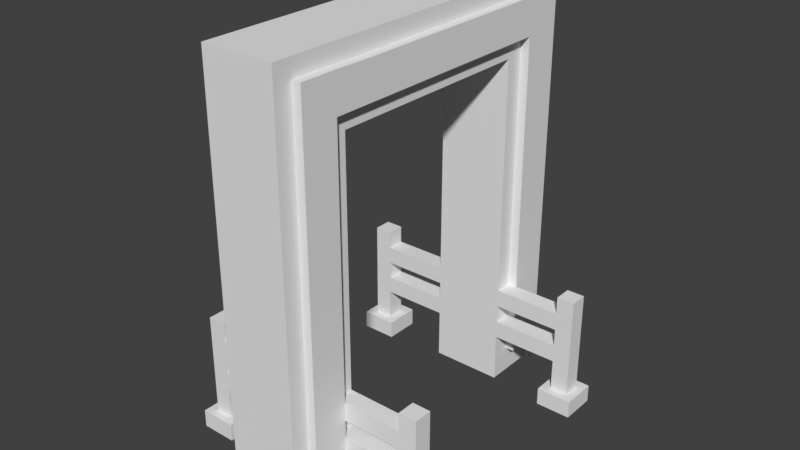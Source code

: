 # Source: doorArch1.blend  (saved by Blender 2.79.0; exported with 4.5.12 LTS)
import bpy
from mathutils import Matrix  # noqa: F401  (used for matrix-valued properties, if any)

bpy.ops.wm.read_factory_settings(use_empty=True)
scene = bpy.context.scene
scene.name = 'Scene'

# ---- collections
col_collection_1 = bpy.data.collections.new('Collection 1'); scene.collection.children.link(col_collection_1)

# ---- materials (node trees are filled in below, after node groups)
mat_material = bpy.data.materials.new('Material')
mat_material.alpha_threshold = 0.0
mat_material.use_transparent_shadow = False
mat_material.roughness = 0.5
mat_material.line_color = (0.0, 0.0, 0.0, 1.0)

# ---- material node trees

# ---- world
world_world = bpy.data.worlds.new('World'); scene.world = world_world
world_world.color = (0.05088, 0.05088, 0.05088)
world_world.use_sun_shadow = False
world_world.sun_shadow_jitter_overblur = 0.0
world_world.cycles.sampling_method = 'MANUAL'

# ---- meshes
me_cube_001 = bpy.data.meshes.new('Cube.001')
me_cube_001.from_pydata([(1.5, -3.5, 10.02), (1.5, -2.7, 10.0), (1.5, 3.5, 10.02), (1.5, 2.7, 10.0), (1.5, 4.5, -0.2333), (1.5, 3.5, -0.2333), (1.5, 4.5, 8.217), (1.5, 3.5, 8.217), (1.5, -3.5, -0.2333), (1.5, -4.5, -0.2333), (1.5, -3.5, 8.217), (1.5, -4.5, 8.217), (1.5, 4.5, 10.02), (1.5, -4.5, 10.02), (1.5, -3.5, 9.0), (1.5, 3.5, 9.0), (1.5, -2.7, 9.0), (1.5, 2.7, 9.0), (-3.5, -3.5, 10.02), (-3.5, -2.7, 10.0), (-3.5, 3.5, 10.02), (-3.5, 2.7, 10.0), (-3.5, 4.5, -0.2333), (-3.5, 3.5, -0.2333), (-3.5, 4.5, 8.217), (-3.5, 3.5, 8.217), (-3.5, -3.5, -0.2333), (-3.5, -4.5, -0.2333), (-3.5, -3.5, 8.217), (-3.5, -4.5, 8.217), (-3.5, 4.5, 10.02), (-3.5, -4.5, 10.02), (-3.5, -3.5, 9.0), (-3.5, 3.5, 9.0), (-3.5, -2.7, 9.0), (-3.5, 2.7, 9.0)], [], [(4, 6, 7, 5), (8, 10, 11, 9), (11, 10, 14, 0, 13), (7, 6, 12, 2, 15), (17, 15, 2, 3), (16, 17, 3, 1), (0, 14, 16, 1), (22, 23, 25, 24), (26, 27, 29, 28), (29, 31, 18, 32, 28), (25, 33, 20, 30, 24), (35, 21, 20, 33), (34, 19, 21, 35), (18, 19, 34, 32)])
me_cube_001.materials.append(mat_material)
me_cube_001.use_remesh_preserve_volume = False
me_cube_001.use_remesh_preserve_attributes = False
me_cube_001.use_mirror_vertex_groups = False
me_cube_001.update()
me_cube_002 = bpy.data.meshes.new('Cube.002')
me_cube_002.from_pydata([(1.0, 10.0, -6.5), (1.0, 6.0, -6.5), (-1.0, 6.0, -6.5), (1.0, 10.0, 31.5), (1.0, 6.0, 31.5), (-1.0, 6.0, 31.5), (1.0, -6.0, -6.5), (1.0, -10.0, -6.5), (-1.0, -10.0, -6.5), (-1.0, -6.0, -6.5), (1.0, -6.0, 31.5), (1.0, -10.0, 31.5), (-1.0, -10.0, 31.5), (1.0, 10.0, 39.5), (1.0, 6.0, 39.5), (-1.0, 6.0, 39.5), (1.0, -6.0, 39.5), (1.0, -10.0, 39.5), (-1.0, -10.0, 39.5), (1.0, 9.0, -3.433), (1.0, 7.0, -3.433), (1.0, 9.0, 30.37), (1.0, 7.0, 30.37), (1.0, -7.0, -3.433), (1.0, -9.0, -3.433), (1.0, -7.0, 30.37), (1.0, -9.0, 30.37), (1.0, 9.0, 37.57), (1.0, 7.0, 37.57), (1.0, -7.0, 37.57), (1.0, -9.0, 37.57), (1.0, -5.4, 33.5), (1.0, -5.4, 37.5), (1.0, 5.4, 33.5), (1.0, 5.4, 37.5), (1.0, 7.0, 33.5), (1.0, -7.0, 33.5), (1.5, -7.0, 37.57), (1.5, -5.4, 37.5), (1.5, 7.0, 37.57), (1.5, 5.4, 37.5), (1.5, 9.0, -3.433), (1.5, 7.0, -3.433), (1.5, 9.0, 30.37), (1.5, 7.0, 30.37), (1.5, -7.0, -3.433), (1.5, -9.0, -3.433), (1.5, -7.0, 30.37), (1.5, -9.0, 30.37), (1.5, 9.0, 37.57), (1.5, -9.0, 37.57), (1.5, -7.0, 33.5), (1.5, 7.0, 33.5), (1.5, -5.4, 33.5), (1.5, 5.4, 33.5), (-3.0, -10.0, -6.5), (-3.0, -6.0, -6.5), (-3.0, -10.0, 31.5), (-3.0, -6.0, 31.5), (-1.0, -6.0, 31.5), (-3.0, 6.0, -6.5), (-3.0, 10.0, -6.5), (-1.0, 10.0, -6.5), (-3.0, 6.0, 31.5), (-3.0, 10.0, 31.5), (-1.0, 10.0, 31.5), (-3.0, -10.0, 39.5), (-3.0, -6.0, 39.5), (-1.0, -6.0, 39.5), (-3.0, 6.0, 39.5), (-3.0, 10.0, 39.5), (-1.0, 10.0, 39.5), (-3.0, -9.0, -3.433), (-3.0, -7.0, -3.433), (-3.0, -9.0, 30.37), (-3.0, -7.0, 30.37), (-3.0, 7.0, -3.433), (-3.0, 9.0, -3.433), (-3.0, 7.0, 30.37), (-3.0, 9.0, 30.37), (-3.0, -9.0, 37.57), (-3.0, -7.0, 37.57), (-3.0, 7.0, 37.57), (-3.0, 9.0, 37.57), (-3.0, 5.4, 33.5), (-3.0, 5.4, 37.5), (-3.0, -5.4, 33.5), (-3.0, -5.4, 37.5), (-3.0, -7.0, 33.5), (-3.0, 7.0, 33.5), (-3.5, 7.0, 37.57), (-3.5, 5.4, 37.5), (-3.5, -7.0, 37.57), (-3.5, -5.4, 37.5), (-3.5, -9.0, -3.433), (-3.5, -7.0, -3.433), (-3.5, -9.0, 30.37), (-3.5, -7.0, 30.37), (-3.5, 7.0, -3.433), (-3.5, 9.0, -3.433), (-3.5, 7.0, 30.37), (-3.5, 9.0, 30.37), (-3.5, -9.0, 37.57), (-3.5, 9.0, 37.57), (-3.5, 7.0, 33.5), (-3.5, -7.0, 33.5), (-3.5, 5.4, 33.5), (-3.5, -5.4, 33.5), (4.751, 7.0, -1.0), (4.751, 6.0, -1.0), (4.751, 7.0, 1.0), (4.751, 6.0, 1.0), (4.751, 7.0, 3.0), (4.751, 6.0, 3.0), (4.751, 7.0, 5.0), (4.751, 6.0, 5.0), (5.751, 7.0, -1.0), (5.751, 6.0, -1.0), (5.751, 7.0, 1.0), (5.751, 6.0, 1.0), (5.751, 7.0, 3.0), (5.751, 6.0, 3.0), (5.751, 7.0, 5.0), (5.751, 6.0, 5.0), (4.751, 7.0, 7.0), (4.751, 6.0, 7.0), (5.751, 7.0, 7.0), (5.751, 6.0, 7.0), (4.751, 7.0, -4.5), (4.751, 6.0, -4.5), (5.751, 7.0, -4.5), (5.751, 6.0, -4.5), (4.251, 7.5, -4.5), (4.251, 5.5, -4.5), (6.251, 7.5, -4.5), (6.251, 5.5, -4.5), (4.251, 7.5, -6.5), (4.251, 5.5, -6.5), (6.251, 7.5, -6.5), (6.251, 5.5, -6.5), (1.001, 7.0, 1.0), (1.001, 7.0, -1.0), (4.751, -6.0, -1.0), (4.751, -7.0, -1.0), (4.751, -6.0, 1.0), (4.751, -7.0, 1.0), (4.751, -6.0, 3.0), (4.751, -7.0, 3.0), (4.751, -6.0, 5.0), (4.751, -7.0, 5.0), (5.751, -6.0, -1.0), (5.751, -7.0, -1.0), (5.751, -6.0, 1.0), (5.751, -7.0, 1.0), (5.751, -6.0, 3.0), (5.751, -7.0, 3.0), (5.751, -6.0, 5.0), (5.751, -7.0, 5.0), (4.751, -6.0, 7.0), (4.751, -7.0, 7.0), (5.751, -6.0, 7.0), (5.751, -7.0, 7.0), (4.751, -6.0, -4.5), (4.751, -7.0, -4.5), (5.751, -6.0, -4.5), (5.751, -7.0, -4.5), (4.251, -5.5, -4.5), (4.251, -7.5, -4.5), (6.251, -5.5, -4.5), (6.251, -7.5, -4.5), (4.251, -5.5, -6.5), (4.251, -7.5, -6.5), (6.251, -5.5, -6.5), (6.251, -7.5, -6.5), (1.001, -6.0, 5.0), (-6.749, -7.0, -1.0), (-6.749, -6.0, -1.0), (-6.749, -7.0, 1.0), (-6.749, -6.0, 1.0), (-6.749, -7.0, 3.0), (-6.749, -6.0, 3.0), (-6.749, -7.0, 5.0), (-6.749, -6.0, 5.0), (-7.749, -7.0, -1.0), (-7.749, -6.0, -1.0), (-7.749, -7.0, 1.0), (-7.749, -6.0, 1.0), (-7.749, -7.0, 3.0), (-7.749, -6.0, 3.0), (-7.749, -7.0, 5.0), (-7.749, -6.0, 5.0), (-6.749, -7.0, 7.0), (-6.749, -6.0, 7.0), (-7.749, -7.0, 7.0), (-7.749, -6.0, 7.0), (-6.749, -7.0, -4.5), (-6.749, -6.0, -4.5), (-7.749, -7.0, -4.5), (-7.749, -6.0, -4.5), (-6.249, -7.5, -4.5), (-6.249, -5.5, -4.5), (-8.249, -7.5, -4.5), (-8.249, -5.5, -4.5), (-6.249, -7.5, -6.5), (-6.249, -5.5, -6.5), (-8.249, -7.5, -6.5), (-8.249, -5.5, -6.5), (-6.749, 6.0, -1.0), (-6.749, 7.0, -1.0), (-6.749, 6.0, 1.0), (-6.749, 7.0, 1.0), (-6.749, 6.0, 3.0), (-6.749, 7.0, 3.0), (-6.749, 6.0, 5.0), (-6.749, 7.0, 5.0), (-7.749, 6.0, -1.0), (-7.749, 7.0, -1.0), (-7.749, 6.0, 1.0), (-7.749, 7.0, 1.0), (-7.749, 6.0, 3.0), (-7.749, 7.0, 3.0), (-7.749, 6.0, 5.0), (-7.749, 7.0, 5.0), (-6.749, 6.0, 7.0), (-6.749, 7.0, 7.0), (-7.749, 6.0, 7.0), (-7.749, 7.0, 7.0), (-6.749, 6.0, -4.5), (-6.749, 7.0, -4.5), (-7.749, 6.0, -4.5), (-7.749, 7.0, -4.5), (-6.249, 5.5, -4.5), (-6.249, 7.5, -4.5), (-8.249, 5.5, -4.5), (-8.249, 7.5, -4.5), (-6.249, 5.5, -6.5), (-6.249, 7.5, -6.5), (-8.249, 5.5, -6.5), (-8.249, 7.5, -6.5), (1.0, -9.0, 5.0), (-3.0, -6.0, 5.0), (-3.0, 7.0, 5.0), (1.602, -7.0, 5.0), (-1.0, -10.0, 5.0), (1.0, 10.0, 5.0), (1.0, 9.0, 5.0), (-4.014, 6.0, 5.0), (1.0, 7.0, 5.0), (-3.0, 10.0, 5.0), (-3.5, 7.0, 5.0), (-3.0, 9.0, 5.0), (-1.0, -6.0, 5.0), (1.5, -9.0, 5.0), (1.0, 6.0, 5.0), (-1.0, 10.0, 5.0), (1.5, 9.0, 5.0), (-4.014, -7.0, 5.0), (-3.0, -7.0, 5.0), (1.0, -6.0, 5.0), (-1.0, 6.0, 5.0), (-4.014, 7.0, 5.0), (1.5, 7.0, 5.0), (-3.0, -9.0, 5.0), (1.602, -6.0, 5.0), (-3.5, -9.0, 5.0), (1.0, -7.0, 5.0), (-3.5, 9.0, 5.0), (-4.014, -6.0, 5.0), (-3.0, 6.0, 5.0), (-3.5, -7.0, 5.0), (-3.0, -10.0, 5.0), (1.0, -10.0, 5.0), (1.5, -7.0, 5.0), (-3.0, 6.0, 3.0), (-4.007, -6.0, 3.0), (-4.007, 6.0, 3.0), (1.0, -6.0, 3.0), (1.0, 6.0, 3.0), (-3.5, 7.0, 3.0), (1.0, 10.0, 3.0), (1.0, -9.0, 3.0), (-3.5, -7.0, 3.0), (-3.5, -9.0, 3.0), (-1.0, 6.0, 3.0), (2.037, -7.0, 3.0), (-1.0, 10.0, 3.0), (-4.007, -7.0, 3.0), (-3.0, 9.0, 3.0), (1.0, 9.0, 3.0), (-3.0, -6.0, 3.0), (-3.0, -10.0, 3.0), (1.0, -7.0, 3.0), (1.5, 9.0, 3.0), (-1.0, -6.0, 3.0), (2.037, 6.0, 3.0), (2.037, -6.0, 3.0), (-3.0, 7.0, 3.0), (1.0, -10.0, 3.0), (-3.5, 9.0, 3.0), (1.5, 7.0, 3.0), (1.5, -9.0, 3.0), (1.0, 7.0, 3.0), (-4.007, 7.0, 3.0), (-3.0, -9.0, 3.0), (-3.0, -7.0, 3.0), (-3.0, 10.0, 3.0), (-1.0, -10.0, 3.0), (1.5, -7.0, 3.0), (-4.53, 6.0, 1.0), (1.0, -10.0, 1.0), (1.5, 9.0, 1.0), (-3.0, 9.0, 1.0), (-3.5, -9.0, 1.0), (2.24, 6.0, 1.0), (1.0, 6.0, 1.0), (1.5, -7.0, 1.0), (-3.5, 9.0, 1.0), (-4.53, -7.0, 1.0), (-1.0, -6.0, 1.0), (1.0, 9.0, 1.0), (-1.0, 6.0, 1.0), (-3.5, 7.0, 1.0), (-4.53, 7.0, 1.0), (-3.0, -9.0, 1.0), (-3.0, 6.0, 1.0), (1.5, 7.0, 1.0), (-3.0, -6.0, 1.0), (2.24, -6.0, 1.0), (1.0, 10.0, 1.0), (-3.0, -7.0, 1.0), (1.5, -9.0, 1.0), (-4.53, -6.0, 1.0), (-3.0, -10.0, 1.0), (-1.0, 10.0, 1.0), (1.0, -9.0, 1.0), (2.24, 7.0, 1.0), (-3.0, 10.0, 1.0), (1.0, 7.0, 1.0), (-3.0, 7.0, 1.0), (1.0, -7.0, 1.0), (2.24, -7.0, 1.0), (-3.5, -7.0, 1.0), (1.0, -6.0, 1.0), (-1.0, -10.0, 1.0), (1.0, 7.0, -1.0), (-4.22, 6.0, -1.0), (-3.0, -10.0, -1.0), (1.0, -6.0, -1.0), (-3.5, -9.0, -1.0), (-1.0, -10.0, -1.0), (-3.0, 7.0, -1.0), (-4.22, 7.0, -1.0), (-1.0, 10.0, -1.0), (1.0, 10.0, -1.0), (-4.22, -7.0, -1.0), (-3.0, -9.0, -1.0), (-1.0, -6.0, -1.0), (1.0, -7.0, -1.0), (1.0, -9.0, -1.0), (-3.0, -7.0, -1.0), (-4.22, -6.0, -1.0), (-3.0, 6.0, -1.0), (1.0, 9.0, -1.0), (2.25, -6.0, -1.0), (1.0, 6.0, -1.0), (1.0, -10.0, -1.0), (1.5, -9.0, -1.0), (1.5, 7.0, -1.0), (-1.0, 6.0, -1.0), (2.25, -7.0, -1.0), (1.5, -7.0, -1.0), (1.5, 9.0, -1.0), (2.25, 7.0, -1.0), (-3.0, 10.0, -1.0), (-3.5, -7.0, -1.0), (-3.0, -6.0, -1.0), (-3.5, 7.0, -1.0), (-3.5, 9.0, -1.0), (-3.0, 9.0, -1.0), (2.25, 6.0, -1.0), (1.0, -10.0, -4.5), (1.0, 10.0, -4.5), (1.0, -6.0, -4.5), (1.0, 6.652, -4.5), (1.0, -6.652, -4.5), (-3.0, -9.348, -4.5), (-3.0, 10.0, -4.5), (-3.0, 6.0, -4.5), (1.0, -9.348, -4.5), (-1.0, -10.0, -4.5), (-1.0, 6.0, -4.5), (-1.0, -6.0, -4.5), (-3.0, 6.652, -4.5), (-3.0, -6.0, -4.5), (-3.0, 9.348, -4.5), (1.0, 9.348, -4.5), (-3.0, -6.652, -4.5), (1.0, 6.0, -4.5), (-1.0, 10.0, -4.5), (-3.0, -10.0, -4.5), (1.0, 9.0, -6.5), (-3.0, 9.0, -6.5), (1.0, 9.0, -4.5), (-3.0, 9.0, -4.5), (-3.0, -9.0, -6.5), (1.0, -9.0, -6.5), (1.0, -9.0, -4.5), (-3.0, -9.0, -4.5), (1.3, -9.0, -6.5), (1.3, -10.25, -6.5), (-1.0, -10.25, -6.5), (1.3, -9.348, -4.5), (1.3, 9.348, -4.5), (1.3, 10.25, -6.5), (-3.3, 9.0, -6.5), (-3.3, 10.25, -6.5), (-1.0, 10.25, -6.5), (-3.3, 9.348, -4.5), (-3.3, -9.348, -4.5), (-3.3, -10.25, -6.5), (1.3, -10.25, -4.5), (1.3, 10.25, -4.5), (-3.3, 10.25, -4.5), (-1.0, -10.25, -4.5), (-1.0, 10.25, -4.5), (-3.3, -10.25, -4.5), (-3.3, 9.0, -4.5), (1.3, 9.0, -4.5), (-3.3, -9.0, -4.5), (1.3, 9.0, -6.5), (-3.3, -9.0, -6.5), (1.3, -9.0, -4.5)], [], [(1, 397, 390, 2), (3, 244, 254, 65), (12, 11, 17, 18), (17, 11, 26, 30), (381, 395, 412, 421), (10, 258, 251, 59), (13, 71, 15, 14), (16, 68, 18, 17), (16, 17, 30, 29), (3, 65, 71, 13), (34, 28, 14), (32, 16, 29), (4, 253, 247, 22), (10, 4, 33, 31), (10, 59, 5, 4), (16, 14, 15, 68), (28, 34, 40, 39), (35, 22, 44, 52), (22, 247, 261, 44), (29, 30, 50, 37), (61, 401, 414, 415), (19, 362, 371, 41), (405, 406, 431, 408), (11, 271, 239, 26), (3, 13, 27, 21), (1, 400, 402, 383), (13, 14, 28, 27), (6, 382, 384), (27, 28, 39, 49), (20, 19, 41, 42), (14, 16, 32, 34), (22, 35, 33, 4), (31, 36, 25, 10), (30, 26, 48, 50), (33, 35, 52, 54), (31, 33, 54, 53), (24, 23, 45, 46), (25, 36, 51, 47), (21, 27, 49, 43), (34, 32, 38, 40), (23, 357, 370, 45), (36, 31, 53, 51), (26, 239, 252, 48), (32, 29, 37, 38), (56, 393, 391, 9), (57, 270, 243, 12), (65, 64, 70, 71), (70, 64, 79, 83), (386, 398, 424, 422), (63, 268, 259, 5), (66, 18, 68, 67), (69, 15, 71, 70), (69, 70, 83, 82), (57, 12, 18, 66), (87, 81, 67), (85, 69, 82), (58, 240, 257, 75), (63, 58, 86, 84), (69, 67, 68, 15), (81, 87, 93, 92), (88, 75, 97, 105), (75, 257, 269, 97), (82, 83, 103, 90), (7, 405, 408, 409), (72, 355, 348, 94), (398, 381, 421, 424), (64, 248, 250, 79), (57, 66, 80, 74), (56, 404, 407, 396), (66, 67, 81, 80), (60, 387, 392), (80, 81, 92, 102), (73, 72, 94, 95), (67, 69, 85, 87), (75, 88, 86, 58), (84, 89, 78, 63), (83, 79, 101, 103), (86, 88, 105, 107), (84, 86, 107, 106), (77, 76, 98, 99), (78, 89, 104, 100), (74, 80, 102, 96), (87, 85, 91, 93), (76, 350, 376, 98), (89, 84, 106, 104), (79, 250, 266, 101), (85, 82, 90, 91), (63, 5, 59, 58), (113, 112, 120, 121), (115, 113, 121, 123), (140, 313, 335), (261, 247, 253, 115, 114), (117, 116, 118, 119), (121, 120, 122, 123), (111, 109, 117, 119), (109, 108, 128, 129), (112, 114, 122, 120), (122, 114, 124, 126), (108, 110, 118, 116), (110, 111, 119, 118), (124, 125, 127, 126), (114, 115, 125, 124), (115, 123, 127, 125), (123, 122, 126, 127), (111, 119, 121, 113), (120, 121, 119, 118), (110, 112, 120, 118), (112, 110, 111, 113), (108, 116, 130, 128), (116, 117, 131, 130), (117, 109, 129, 131), (130, 131, 135, 134), (128, 130, 134, 132), (132, 134, 138, 136), (134, 135, 139, 138), (135, 133, 137, 139), (133, 132, 136, 137), (131, 129, 133, 135), (129, 128, 132, 133), (142, 363, 327, 144), (147, 146, 154, 155), (149, 147, 155, 157), (148, 146, 295, 263), (263, 295, 276, 174), (151, 150, 152, 153), (155, 154, 156, 157), (145, 143, 151, 153), (143, 142, 162, 163), (146, 148, 156, 154), (156, 148, 158, 160), (142, 144, 152, 150), (144, 145, 153, 152), (158, 159, 161, 160), (148, 149, 159, 158), (149, 157, 161, 159), (157, 156, 160, 161), (145, 153, 155, 147), (154, 155, 153, 152), (144, 146, 154, 152), (146, 144, 145, 147), (142, 150, 164, 162), (150, 151, 165, 164), (151, 143, 163, 165), (164, 165, 169, 168), (162, 164, 168, 166), (166, 168, 172, 170), (168, 169, 173, 172), (169, 167, 171, 173), (167, 166, 170, 171), (165, 163, 167, 169), (163, 162, 166, 167), (180, 179, 187, 188), (182, 180, 188, 190), (184, 183, 185, 186), (188, 187, 189, 190), (178, 176, 184, 186), (176, 175, 195, 196), (179, 181, 189, 187), (189, 181, 191, 193), (175, 177, 185, 183), (177, 178, 186, 185), (191, 192, 194, 193), (181, 182, 192, 191), (182, 190, 194, 192), (190, 189, 193, 194), (178, 186, 188, 180), (187, 188, 186, 185), (177, 179, 187, 185), (179, 177, 178, 180), (175, 183, 197, 195), (183, 184, 198, 197), (184, 176, 196, 198), (197, 198, 202, 201), (195, 197, 201, 199), (199, 201, 205, 203), (201, 202, 206, 205), (202, 200, 204, 206), (200, 199, 203, 204), (198, 196, 200, 202), (196, 195, 199, 200), (212, 211, 219, 220), (214, 212, 220, 222), (207, 345, 308, 209), (273, 268, 246, 275), (216, 215, 217, 218), (220, 219, 221, 222), (210, 208, 216, 218), (208, 207, 227, 228), (211, 213, 221, 219), (221, 213, 223, 225), (207, 209, 217, 215), (209, 210, 218, 217), (223, 224, 226, 225), (213, 214, 224, 223), (214, 222, 226, 224), (222, 221, 225, 226), (210, 218, 220, 212), (219, 220, 218, 217), (209, 211, 219, 217), (211, 209, 210, 212), (207, 215, 229, 227), (215, 216, 230, 229), (216, 208, 228, 230), (229, 230, 234, 233), (227, 229, 233, 231), (231, 233, 237, 235), (233, 234, 238, 237), (234, 232, 236, 238), (232, 231, 235, 236), (230, 228, 232, 234), (228, 227, 231, 232), (262, 270, 57, 74), (243, 271, 11, 12), (249, 241, 78, 100), (245, 244, 3, 21), (272, 265, 25, 47), (264, 262, 74, 96), (246, 260, 214, 213), (265, 258, 10, 25), (256, 267, 182, 181), (255, 245, 21, 43), (243, 270, 290, 306), (263, 242, 149, 148), (251, 240, 58, 59), (257, 240, 289, 304), (254, 244, 279, 285), (241, 268, 63, 78), (259, 268, 273, 283), (269, 257, 304, 281), (259, 253, 4, 5), (247, 253, 277, 301), (261, 247, 301, 299), (252, 239, 280, 300), (254, 248, 64, 65), (251, 258, 276, 293), (266, 250, 287, 298), (250, 248, 305, 287), (239, 271, 297, 280), (285, 305, 248, 254), (298, 287, 311, 316), (306, 297, 271, 243), (283, 277, 253, 259), (288, 279, 244, 245), (278, 296, 241, 249), (307, 291, 265, 272), (281, 304, 329, 341), (293, 276, 342, 318), (296, 273, 268, 241), (282, 303, 262, 264), (291, 276, 258, 265), (292, 288, 245, 255), (283, 273, 324, 320), (303, 290, 270, 262), (293, 289, 240, 251), (300, 280, 334, 330), (302, 275, 211, 212), (211, 275, 246, 213), (274, 286, 179, 180), (285, 279, 328, 333), (299, 301, 337, 325), (284, 295, 146, 147), (284, 307, 291, 276, 295), (280, 297, 309, 334), (294, 277, 301, 299, 113), (306, 290, 332, 343), (304, 289, 326, 329), (301, 277, 314, 337), (287, 305, 336, 311), (343, 309, 297, 306), (321, 338, 296, 278), (333, 328, 353, 352), (343, 332, 346, 349), (315, 339, 291, 307), (312, 323, 303, 282), (338, 324, 273, 296), (318, 342, 347, 356), (319, 328, 279, 288), (310, 319, 288, 292), (339, 342, 276, 291), (308, 322, 210, 209), (341, 329, 359, 374), (320, 324, 361, 368), (316, 311, 378, 377), (334, 309, 365, 358), (317, 331, 178, 177), (318, 326, 289, 293), (327, 340, 145, 144), (335, 313, 111, 110), (311, 336, 373, 378), (320, 314, 277, 283), (337, 314, 364, 344), (333, 336, 305, 285), (323, 332, 290, 303), (330, 334, 358, 366), (325, 337, 344, 367), (329, 326, 375, 359), (352, 373, 336, 333), (377, 378, 77, 99), (349, 365, 309, 343), (376, 350, 338, 321), (352, 353, 381, 398), (362, 353, 328, 319), (368, 361, 387, 390), (354, 175, 176, 360), (344, 364, 397, 383, 20), (242, 263, 174), (363, 142, 143, 369), (350, 361, 324, 338), (348, 355, 323, 312), (371, 362, 319, 310), (379, 141, 372), (372, 108, 109, 379), (370, 357, 339, 315), (356, 347, 382, 391), (374, 359, 73, 95), (359, 375, 393, 396, 73), (355, 346, 332, 323), (241, 249, 260, 246, 268), (345, 207, 208, 351), (356, 375, 326, 318), (378, 373, 386, 394, 77), (367, 344, 20, 42), (357, 347, 342, 339), (366, 358, 24, 46), (368, 364, 314, 320), (358, 365, 380, 388, 24), (349, 346, 399, 389), (294, 113, 115, 253, 277), (299, 112, 113), (114, 112, 299, 261), (314, 313, 140, 337), (379, 364, 344, 141), (364, 379, 313, 314), (109, 111, 313, 379), (108, 372, 335, 110), (367, 325, 140, 335), (372, 141, 367, 335), (324, 338, 321, 322, 308), (345, 361, 324, 308), (351, 376, 350, 361, 345), (322, 321, 376, 351), (208, 210, 322, 351), (212, 214, 260, 302), (278, 302, 260, 249), (296, 273, 275, 302, 278), (267, 256, 269, 257, 240), (289, 304, 281, 286, 274), (289, 274, 267, 240), (180, 182, 267, 274), (179, 286, 256, 181), (281, 269, 256, 286), (175, 354, 317, 177), (374, 341, 317, 354), (176, 178, 331, 360), (360, 375, 359, 374, 354), (326, 331, 317, 341, 329), (375, 360, 331, 326), (242, 174, 258, 265, 272), (363, 369, 370, 357, 347), (327, 363, 347, 342), (340, 327, 342, 339, 315), (369, 340, 315, 370), (145, 340, 369, 143), (272, 307, 284, 242), (149, 242, 284, 147), (389, 380, 365, 349), (390, 387, 60, 2), (383, 397, 1), (401, 403, 426, 414), (388, 406, 24), (395, 381, 353, 362, 19), (55, 8, 410, 419), (394, 403, 77), (385, 399, 346, 355, 72), (385, 407, 428, 418), (391, 393, 375, 356), (398, 386, 373, 352), (391, 382, 6, 9), (396, 393, 56), (383, 402, 19, 20), (384, 382, 347, 357, 23), (402, 400, 429, 427), (396, 407, 72, 73), (392, 387, 361, 350, 76), (390, 397, 364, 368), (389, 399, 425, 423), (403, 401, 60, 392), (77, 403, 392, 76), (19, 402, 395), (72, 407, 385), (24, 406, 384, 23), (406, 405, 6, 384), (388, 380, 420, 411), (409, 420, 423, 410), (409, 408, 431, 411), (413, 421, 412), (415, 422, 424, 416), (415, 414, 426, 417), (419, 425, 418), (424, 421, 413, 416), (417, 422, 415), (423, 425, 419, 410), (411, 420, 409), (427, 429, 413, 412), (428, 430, 419, 418), (400, 0, 413, 429), (407, 404, 430, 428), (404, 55, 419, 430), (394, 386, 422, 417), (8, 7, 409, 410), (62, 61, 415, 416), (395, 402, 427, 412), (403, 394, 417, 426), (0, 62, 416, 413), (380, 389, 423, 420), (406, 388, 411, 431), (399, 385, 418, 425)])
me_cube_002.materials.append(mat_material)
me_cube_002.use_remesh_preserve_volume = False
me_cube_002.use_remesh_preserve_attributes = False
me_cube_002.use_mirror_vertex_groups = False
me_cube_002.update()

# ---- objects
ob_indicator = bpy.data.objects.new('indicator', me_cube_001)
ob_cube = bpy.data.objects.new('Cube', me_cube_002)

# ---- transforms, parenting, visibility, modifiers, constraints
ob_indicator.location = (0.0, 0.0, 1.0)
ob_indicator.scale = (0.5, 1.0, 1.0)
ob_indicator.lock_rotations_4d = False
ob_indicator.empty_display_type = 'ARROWS'
ob_indicator.lineart.crease_threshold = 0.0
ob_cube.location = (0.0, 0.0, 1.625)
ob_cube.scale = (0.5, 0.5, 0.25)
ob_cube.lineart.crease_threshold = 0.0

# ---- collection membership
col_collection_1.objects.link(ob_indicator)
col_collection_1.objects.link(ob_cube)

# ---- scene / render settings (as saved in the file)
scene.frame_start = 1; scene.frame_end = 250; scene.frame_set(1)
scene.render.engine = 'BLENDER_EEVEE_NEXT'
scene.render.resolution_percentage = 50
scene.render.dither_intensity = 0.0
scene.cycles.use_denoising = False
scene.cycles.samples = 128
scene.cycles.sampling_pattern = 'TABULATED_SOBOL'
scene.cycles.use_adaptive_sampling = False
scene.cycles.use_light_tree = False
scene.cycles.blur_glossy = 0.0
scene.cycles.sample_clamp_indirect = 0.0
scene.view_settings.view_transform = 'Standard'
bpy.context.view_layer.update()

# ---- added for rendering (the .blend has no active camera and no usable light): camera, sun
cam_auto = bpy.data.cameras.new('AutoCamera')
cam_auto.lens = 50.0
cam_auto.sensor_width = 36.0
cam_auto.clip_end = 1000.0
ob_auto_camera = bpy.data.objects.new('AutoCamera', cam_auto)
scene.collection.objects.link(ob_auto_camera)
ob_auto_camera.location = (15.2533, -18.9031, 18.3521)
ob_auto_camera.rotation_euler = (1.09748, -7.21219e-08, 0.694738)
scene.camera = ob_auto_camera
light_auto_sun = bpy.data.lights.new('AutoSun', 'SUN')
light_auto_sun.energy = 3.0
light_auto_sun.angle = 0.0523599
ob_auto_sun = bpy.data.objects.new('AutoSun', light_auto_sun)
scene.collection.objects.link(ob_auto_sun)
ob_auto_sun.rotation_euler = (0.872665, 0.174533, 0.523599)
bpy.context.view_layer.update()
